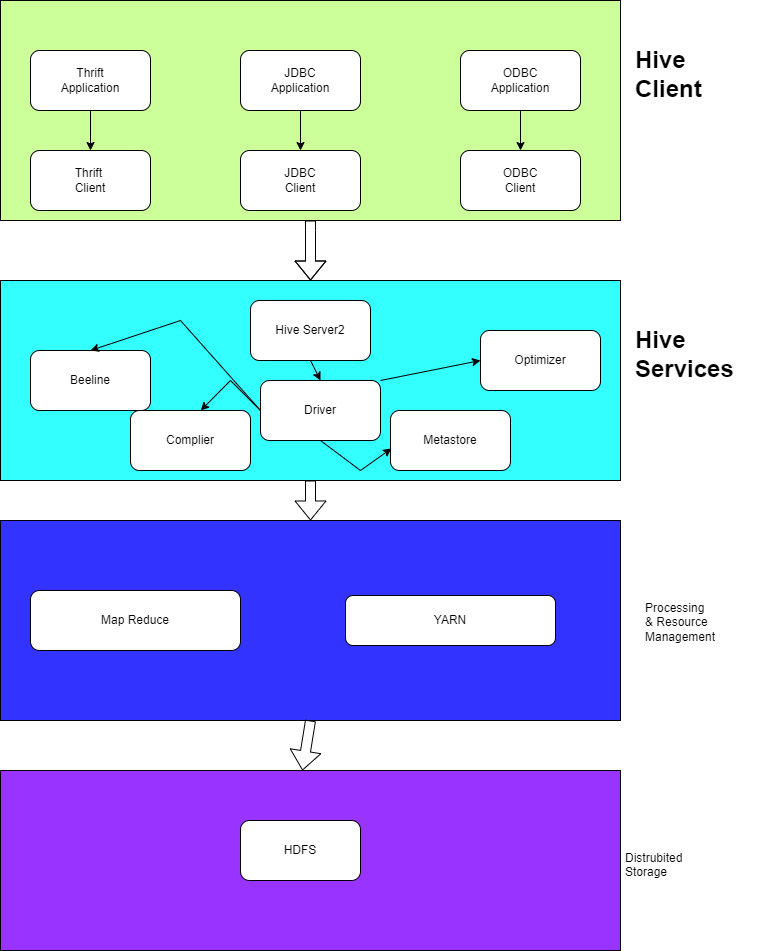

The diagram above was exported from draw.io. Its source (the exported page's mxGraphModel, read from the mxfile embedded in the PNG):
<mxGraphModel dx="1332" dy="510" grid="1" gridSize="10" guides="1" tooltips="1" connect="1" arrows="1" fold="1" page="1" pageScale="1" pageWidth="850" pageHeight="1100" math="0" shadow="0">
  <root>
    <mxCell id="0" />
    <mxCell id="1" parent="0" />
    <mxCell id="h7OmqgXSw7P5aBrxj6gT-2" value="" style="rounded=0;whiteSpace=wrap;html=1;fillColor=#CCFF99;" vertex="1" parent="1">
      <mxGeometry x="70" y="30" width="620" height="220" as="geometry" />
    </mxCell>
    <mxCell id="h7OmqgXSw7P5aBrxj6gT-3" value="JDBC&lt;br&gt;Application" style="rounded=1;whiteSpace=wrap;html=1;" vertex="1" parent="1">
      <mxGeometry x="310" y="80" width="120" height="60" as="geometry" />
    </mxCell>
    <mxCell id="h7OmqgXSw7P5aBrxj6gT-4" value="Thrift&lt;br&gt;Application" style="rounded=1;whiteSpace=wrap;html=1;" vertex="1" parent="1">
      <mxGeometry x="100" y="80" width="120" height="60" as="geometry" />
    </mxCell>
    <mxCell id="h7OmqgXSw7P5aBrxj6gT-5" value="&lt;h1&gt;Hive Client&lt;/h1&gt;" style="text;html=1;strokeColor=none;fillColor=none;spacing=5;spacingTop=-20;whiteSpace=wrap;overflow=hidden;rounded=0;" vertex="1" parent="1">
      <mxGeometry x="700" y="70" width="90" height="90" as="geometry" />
    </mxCell>
    <mxCell id="h7OmqgXSw7P5aBrxj6gT-6" value="ODBC&lt;br&gt;Application" style="rounded=1;whiteSpace=wrap;html=1;" vertex="1" parent="1">
      <mxGeometry x="530" y="80" width="120" height="60" as="geometry" />
    </mxCell>
    <mxCell id="h7OmqgXSw7P5aBrxj6gT-7" value="Thrift&amp;nbsp;&lt;br&gt;Client" style="rounded=1;whiteSpace=wrap;html=1;" vertex="1" parent="1">
      <mxGeometry x="100" y="180" width="120" height="60" as="geometry" />
    </mxCell>
    <mxCell id="h7OmqgXSw7P5aBrxj6gT-8" value="JDBC&lt;br&gt;Client" style="rounded=1;whiteSpace=wrap;html=1;" vertex="1" parent="1">
      <mxGeometry x="310" y="180" width="120" height="60" as="geometry" />
    </mxCell>
    <mxCell id="h7OmqgXSw7P5aBrxj6gT-9" value="ODBC&lt;br&gt;Client" style="rounded=1;whiteSpace=wrap;html=1;" vertex="1" parent="1">
      <mxGeometry x="530" y="180" width="120" height="60" as="geometry" />
    </mxCell>
    <mxCell id="h7OmqgXSw7P5aBrxj6gT-10" value="" style="rounded=0;whiteSpace=wrap;html=1;fillColor=#33FFFF;" vertex="1" parent="1">
      <mxGeometry x="70" y="310" width="620" height="200" as="geometry" />
    </mxCell>
    <mxCell id="h7OmqgXSw7P5aBrxj6gT-11" value="&lt;h1&gt;Hive Services&lt;/h1&gt;" style="text;html=1;strokeColor=none;fillColor=none;spacing=5;spacingTop=-20;whiteSpace=wrap;overflow=hidden;rounded=0;" vertex="1" parent="1">
      <mxGeometry x="700" y="350" width="140" height="120" as="geometry" />
    </mxCell>
    <mxCell id="h7OmqgXSw7P5aBrxj6gT-12" value="Hive Server2" style="rounded=1;whiteSpace=wrap;html=1;" vertex="1" parent="1">
      <mxGeometry x="320" y="330" width="120" height="60" as="geometry" />
    </mxCell>
    <mxCell id="h7OmqgXSw7P5aBrxj6gT-13" value="Beeline" style="rounded=1;whiteSpace=wrap;html=1;" vertex="1" parent="1">
      <mxGeometry x="100" y="380" width="120" height="60" as="geometry" />
    </mxCell>
    <mxCell id="h7OmqgXSw7P5aBrxj6gT-14" value="Complier" style="rounded=1;whiteSpace=wrap;html=1;" vertex="1" parent="1">
      <mxGeometry x="200" y="440" width="120" height="60" as="geometry" />
    </mxCell>
    <mxCell id="h7OmqgXSw7P5aBrxj6gT-15" value="Driver" style="rounded=1;whiteSpace=wrap;html=1;" vertex="1" parent="1">
      <mxGeometry x="330" y="410" width="120" height="60" as="geometry" />
    </mxCell>
    <mxCell id="h7OmqgXSw7P5aBrxj6gT-16" value="Optimizer" style="rounded=1;whiteSpace=wrap;html=1;" vertex="1" parent="1">
      <mxGeometry x="550" y="360" width="120" height="60" as="geometry" />
    </mxCell>
    <mxCell id="h7OmqgXSw7P5aBrxj6gT-17" value="Metastore" style="rounded=1;whiteSpace=wrap;html=1;" vertex="1" parent="1">
      <mxGeometry x="460" y="440" width="120" height="60" as="geometry" />
    </mxCell>
    <mxCell id="h7OmqgXSw7P5aBrxj6gT-18" value="" style="rounded=0;whiteSpace=wrap;html=1;fillColor=#3333FF;" vertex="1" parent="1">
      <mxGeometry x="70" y="550" width="620" height="200" as="geometry" />
    </mxCell>
    <mxCell id="h7OmqgXSw7P5aBrxj6gT-19" value="&lt;h1&gt;&lt;br&gt;&lt;/h1&gt;&lt;div&gt;Processing&lt;/div&gt;&lt;div&gt;&amp;amp; Resource&amp;nbsp;&lt;/div&gt;&lt;div&gt;Management&lt;/div&gt;" style="text;html=1;strokeColor=none;fillColor=none;spacing=5;spacingTop=-20;whiteSpace=wrap;overflow=hidden;rounded=0;" vertex="1" parent="1">
      <mxGeometry x="710" y="580" width="130" height="120" as="geometry" />
    </mxCell>
    <mxCell id="h7OmqgXSw7P5aBrxj6gT-20" value="Map Reduce" style="rounded=1;whiteSpace=wrap;html=1;" vertex="1" parent="1">
      <mxGeometry x="100" y="620" width="210" height="60" as="geometry" />
    </mxCell>
    <mxCell id="h7OmqgXSw7P5aBrxj6gT-21" value="YARN" style="rounded=1;whiteSpace=wrap;html=1;" vertex="1" parent="1">
      <mxGeometry x="415" y="625" width="210" height="50" as="geometry" />
    </mxCell>
    <mxCell id="h7OmqgXSw7P5aBrxj6gT-22" value="" style="rounded=0;whiteSpace=wrap;html=1;fillColor=#9933FF;" vertex="1" parent="1">
      <mxGeometry x="70" y="800" width="620" height="180" as="geometry" />
    </mxCell>
    <mxCell id="h7OmqgXSw7P5aBrxj6gT-23" value="HDFS" style="rounded=1;whiteSpace=wrap;html=1;" vertex="1" parent="1">
      <mxGeometry x="310" y="850" width="120" height="60" as="geometry" />
    </mxCell>
    <mxCell id="h7OmqgXSw7P5aBrxj6gT-24" value="&lt;h1&gt;&lt;br&gt;&lt;/h1&gt;&lt;div&gt;Distrubited&lt;/div&gt;&lt;div&gt;Storage&lt;/div&gt;" style="text;html=1;strokeColor=none;fillColor=none;spacing=5;spacingTop=-20;whiteSpace=wrap;overflow=hidden;rounded=0;" vertex="1" parent="1">
      <mxGeometry x="690" y="830" width="130" height="100" as="geometry" />
    </mxCell>
    <mxCell id="h7OmqgXSw7P5aBrxj6gT-25" value="" style="endArrow=classic;html=1;rounded=0;exitX=0.5;exitY=1;exitDx=0;exitDy=0;entryX=0.5;entryY=0;entryDx=0;entryDy=0;" edge="1" parent="1" source="h7OmqgXSw7P5aBrxj6gT-3" target="h7OmqgXSw7P5aBrxj6gT-8">
      <mxGeometry width="50" height="50" relative="1" as="geometry">
        <mxPoint x="400" y="210" as="sourcePoint" />
        <mxPoint x="450" y="160" as="targetPoint" />
      </mxGeometry>
    </mxCell>
    <mxCell id="h7OmqgXSw7P5aBrxj6gT-26" value="" style="endArrow=classic;html=1;rounded=0;exitX=0.5;exitY=1;exitDx=0;exitDy=0;entryX=0.5;entryY=0;entryDx=0;entryDy=0;" edge="1" parent="1" source="h7OmqgXSw7P5aBrxj6gT-4" target="h7OmqgXSw7P5aBrxj6gT-7">
      <mxGeometry width="50" height="50" relative="1" as="geometry">
        <mxPoint x="400" y="210" as="sourcePoint" />
        <mxPoint x="450" y="160" as="targetPoint" />
      </mxGeometry>
    </mxCell>
    <mxCell id="h7OmqgXSw7P5aBrxj6gT-27" value="" style="endArrow=classic;html=1;rounded=0;exitX=0.5;exitY=1;exitDx=0;exitDy=0;entryX=0.5;entryY=0;entryDx=0;entryDy=0;" edge="1" parent="1" source="h7OmqgXSw7P5aBrxj6gT-6" target="h7OmqgXSw7P5aBrxj6gT-9">
      <mxGeometry width="50" height="50" relative="1" as="geometry">
        <mxPoint x="570" y="190" as="sourcePoint" />
        <mxPoint x="620" y="140" as="targetPoint" />
      </mxGeometry>
    </mxCell>
    <mxCell id="h7OmqgXSw7P5aBrxj6gT-28" value="" style="shape=flexArrow;endArrow=classic;html=1;rounded=0;exitX=0.583;exitY=1.167;exitDx=0;exitDy=0;exitPerimeter=0;" edge="1" parent="1" source="h7OmqgXSw7P5aBrxj6gT-8" target="h7OmqgXSw7P5aBrxj6gT-10">
      <mxGeometry width="50" height="50" relative="1" as="geometry">
        <mxPoint x="400" y="210" as="sourcePoint" />
        <mxPoint x="450" y="160" as="targetPoint" />
        <Array as="points">
          <mxPoint x="380" y="260" />
        </Array>
      </mxGeometry>
    </mxCell>
    <mxCell id="h7OmqgXSw7P5aBrxj6gT-29" value="" style="endArrow=classic;html=1;rounded=0;exitX=0.5;exitY=1;exitDx=0;exitDy=0;entryX=0.5;entryY=0;entryDx=0;entryDy=0;" edge="1" parent="1" source="h7OmqgXSw7P5aBrxj6gT-12" target="h7OmqgXSw7P5aBrxj6gT-15">
      <mxGeometry width="50" height="50" relative="1" as="geometry">
        <mxPoint x="450" y="390" as="sourcePoint" />
        <mxPoint x="500" y="340" as="targetPoint" />
      </mxGeometry>
    </mxCell>
    <mxCell id="h7OmqgXSw7P5aBrxj6gT-30" value="" style="endArrow=classic;html=1;rounded=0;exitX=0;exitY=0.5;exitDx=0;exitDy=0;entryX=0.323;entryY=0.65;entryDx=0;entryDy=0;entryPerimeter=0;" edge="1" parent="1" source="h7OmqgXSw7P5aBrxj6gT-15" target="h7OmqgXSw7P5aBrxj6gT-10">
      <mxGeometry width="50" height="50" relative="1" as="geometry">
        <mxPoint x="280" y="430" as="sourcePoint" />
        <mxPoint x="330" y="380" as="targetPoint" />
        <Array as="points">
          <mxPoint x="300" y="410" />
        </Array>
      </mxGeometry>
    </mxCell>
    <mxCell id="h7OmqgXSw7P5aBrxj6gT-32" value="" style="endArrow=classic;html=1;rounded=0;entryX=0.5;entryY=0;entryDx=0;entryDy=0;" edge="1" parent="1" target="h7OmqgXSw7P5aBrxj6gT-13">
      <mxGeometry width="50" height="50" relative="1" as="geometry">
        <mxPoint x="330" y="440" as="sourcePoint" />
        <mxPoint x="380" y="390" as="targetPoint" />
        <Array as="points">
          <mxPoint x="250" y="350" />
        </Array>
      </mxGeometry>
    </mxCell>
    <mxCell id="h7OmqgXSw7P5aBrxj6gT-33" value="" style="endArrow=classic;html=1;rounded=0;exitX=0.5;exitY=1;exitDx=0;exitDy=0;entryX=0.008;entryY=0.633;entryDx=0;entryDy=0;entryPerimeter=0;" edge="1" parent="1" source="h7OmqgXSw7P5aBrxj6gT-15" target="h7OmqgXSw7P5aBrxj6gT-17">
      <mxGeometry width="50" height="50" relative="1" as="geometry">
        <mxPoint x="380" y="500" as="sourcePoint" />
        <mxPoint x="430" y="450" as="targetPoint" />
        <Array as="points">
          <mxPoint x="430" y="500" />
        </Array>
      </mxGeometry>
    </mxCell>
    <mxCell id="h7OmqgXSw7P5aBrxj6gT-34" value="" style="endArrow=classic;html=1;rounded=0;exitX=1;exitY=0;exitDx=0;exitDy=0;entryX=0;entryY=0.5;entryDx=0;entryDy=0;" edge="1" parent="1" source="h7OmqgXSw7P5aBrxj6gT-15" target="h7OmqgXSw7P5aBrxj6gT-16">
      <mxGeometry width="50" height="50" relative="1" as="geometry">
        <mxPoint x="460" y="420" as="sourcePoint" />
        <mxPoint x="510" y="370" as="targetPoint" />
      </mxGeometry>
    </mxCell>
    <mxCell id="h7OmqgXSw7P5aBrxj6gT-35" value="" style="shape=flexArrow;endArrow=classic;html=1;rounded=0;exitX=0.5;exitY=1;exitDx=0;exitDy=0;entryX=0.5;entryY=0;entryDx=0;entryDy=0;" edge="1" parent="1" source="h7OmqgXSw7P5aBrxj6gT-10" target="h7OmqgXSw7P5aBrxj6gT-18">
      <mxGeometry width="50" height="50" relative="1" as="geometry">
        <mxPoint x="340" y="560" as="sourcePoint" />
        <mxPoint x="390" y="510" as="targetPoint" />
      </mxGeometry>
    </mxCell>
    <mxCell id="h7OmqgXSw7P5aBrxj6gT-36" value="" style="shape=flexArrow;endArrow=classic;html=1;rounded=0;exitX=0.5;exitY=1;exitDx=0;exitDy=0;entryX=0.487;entryY=0;entryDx=0;entryDy=0;entryPerimeter=0;" edge="1" parent="1" source="h7OmqgXSw7P5aBrxj6gT-18" target="h7OmqgXSw7P5aBrxj6gT-22">
      <mxGeometry width="50" height="50" relative="1" as="geometry">
        <mxPoint x="350" y="800" as="sourcePoint" />
        <mxPoint x="400" y="750" as="targetPoint" />
      </mxGeometry>
    </mxCell>
  </root>
</mxGraphModel>